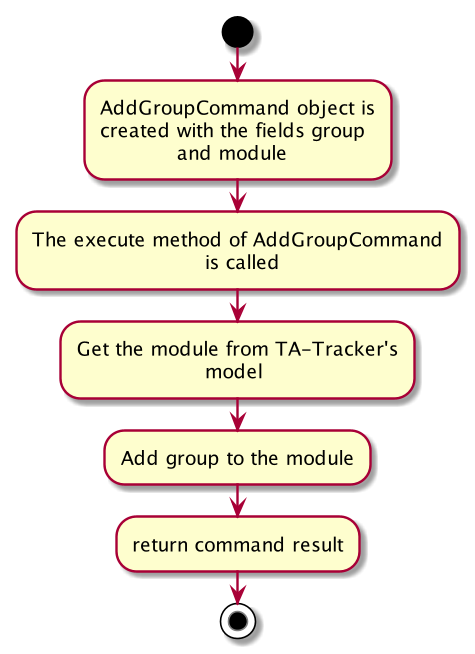

The diagram above was rendered by PlantUML. Its source (embedded in the PNG):
@startuml
start
:AddGroupCommand object is
created with the fields group
            and module;

:The execute method of AddGroupCommand
                           is called;

:Get the module from TA-Tracker's
                    model;

:Add group to the module;


:return command result;

stop
@enduml